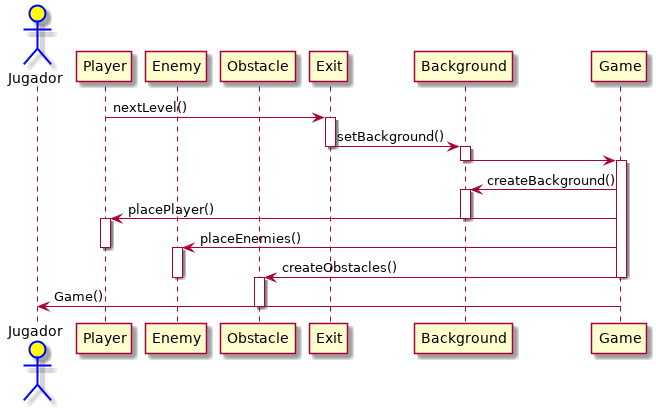

The diagram above was rendered by PlantUML. Its source (embedded in the PNG):
@startuml
skinparam ActorBorderColor Blue
skinparam ActorBackgroundColor Yellow

actor Jugador
participant Player
participant Enemy
participant Obstacle
participant Exit
participant Background
participant Game


Player -> Exit : nextLevel()
activate Exit
Exit -> Background : setBackground()
deactivate Exit
activate Background
Background -> Game : 
deactivate Exit
deactivate Background
activate Game
Game -> Background : createBackground()
activate Background
Game -> Player : placePlayer()
deactivate Background
activate Player
Game -> Enemy : placeEnemies()
deactivate Player
activate Enemy
Game -> Obstacle : createObstacles()
deactivate Enemy
activate Obstacle
deactivate Game

Game -> Jugador : Game()
deactivate Obstacle
@enduml